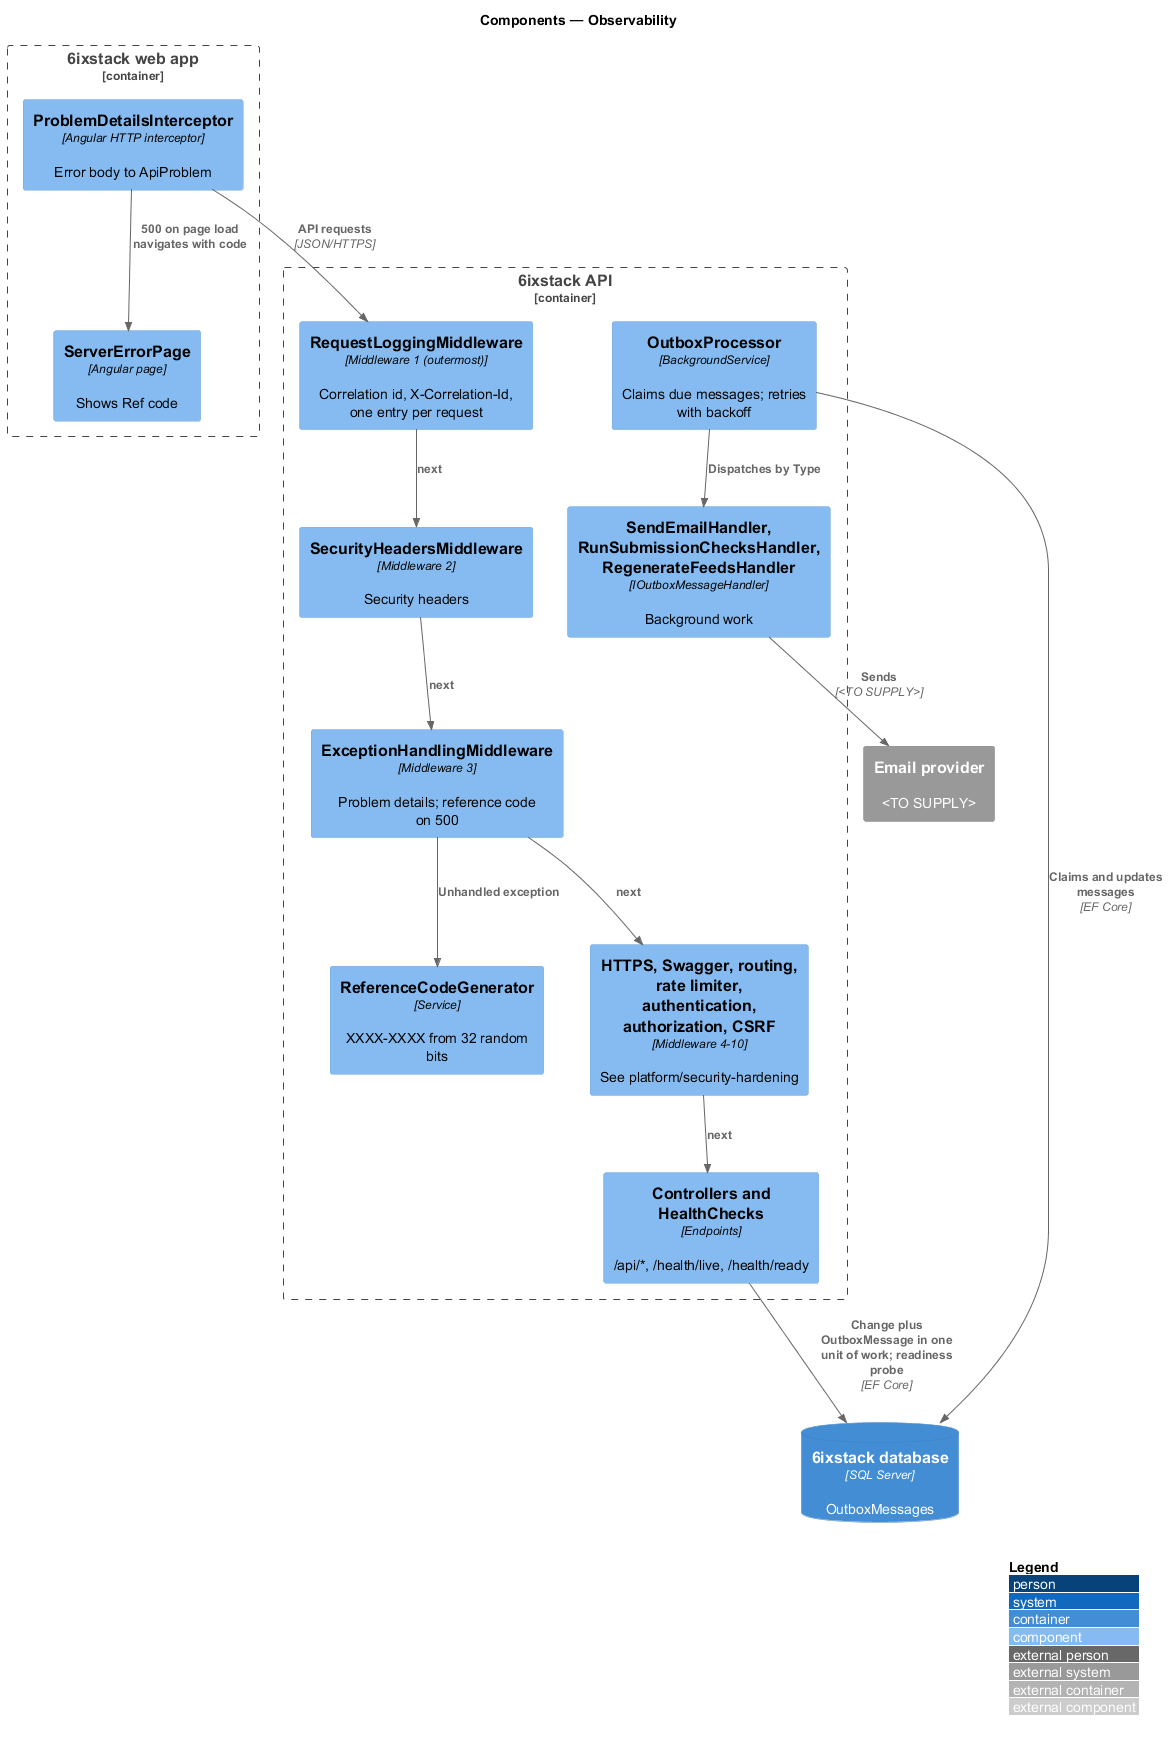

The diagram above was rendered by PlantUML. Its source (embedded in the PNG):
@startuml
!include <C4/C4_Component>
LAYOUT_WITH_LEGEND()
title Components — Observability

Container_Boundary(spa, "6ixstack web app") {
  Component(interceptor, "ProblemDetailsInterceptor", "Angular HTTP interceptor", "Error body to ApiProblem")
  Component(errorpage, "ServerErrorPage", "Angular page", "Shows Ref code")
}
Container_Boundary(api, "6ixstack API") {
  Component(log, "RequestLoggingMiddleware", "Middleware 1 (outermost)", "Correlation id, X-Correlation-Id, one entry per request")
  Component(headers, "SecurityHeadersMiddleware", "Middleware 2", "Security headers")
  Component(ex, "ExceptionHandlingMiddleware", "Middleware 3", "Problem details; reference code on 500")
  Component(refcode, "ReferenceCodeGenerator", "Service", "XXXX-XXXX from 32 random bits")
  Component(rest, "HTTPS, Swagger, routing, rate limiter, authentication, authorization, CSRF", "Middleware 4-10", "See platform/security-hardening")
  Component(endpoints, "Controllers and HealthChecks", "Endpoints", "/api/*, /health/live, /health/ready")
  Component(outbox, "OutboxProcessor", "BackgroundService", "Claims due messages; retries with backoff")
  Component(handlers, "SendEmailHandler, RunSubmissionChecksHandler, RegenerateFeedsHandler", "IOutboxMessageHandler", "Background work")
}
ContainerDb(db, "6ixstack database", "SQL Server", "OutboxMessages")
System_Ext(email, "Email provider", "<TO SUPPLY>")

Rel(interceptor, log, "API requests", "JSON/HTTPS")
Rel(interceptor, errorpage, "500 on page load navigates with code")
Rel(log, headers, "next")
Rel(headers, ex, "next")
Rel(ex, rest, "next")
Rel(rest, endpoints, "next")
Rel(ex, refcode, "Unhandled exception")
Rel(endpoints, db, "Change plus OutboxMessage in one unit of work; readiness probe", "EF Core")
Rel(outbox, db, "Claims and updates messages", "EF Core")
Rel(outbox, handlers, "Dispatches by Type")
Rel(handlers, email, "Sends", "<TO SUPPLY>")
@enduml